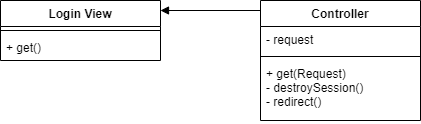

The diagram above was exported from draw.io. Its source (the exported page's mxGraphModel, read from the mxfile embedded in the PNG):
<mxGraphModel dx="1038" dy="548" grid="1" gridSize="10" guides="1" tooltips="1" connect="1" arrows="1" fold="1" page="1" pageScale="1" pageWidth="827" pageHeight="1169" math="0" shadow="0">
  <root>
    <mxCell id="0" />
    <mxCell id="1" parent="0" />
    <mxCell id="L66jB8hijuIh8jEzXqow-1" value="Login View" style="swimlane;fontStyle=1;align=center;verticalAlign=top;childLayout=stackLayout;horizontal=1;startSize=26;horizontalStack=0;resizeParent=1;resizeParentMax=0;resizeLast=0;collapsible=1;marginBottom=0;" parent="1" vertex="1">
      <mxGeometry x="240" y="140" width="160" height="60" as="geometry" />
    </mxCell>
    <mxCell id="L66jB8hijuIh8jEzXqow-3" value="" style="line;strokeWidth=1;fillColor=none;align=left;verticalAlign=middle;spacingTop=-1;spacingLeft=3;spacingRight=3;rotatable=0;labelPosition=right;points=[];portConstraint=eastwest;" parent="L66jB8hijuIh8jEzXqow-1" vertex="1">
      <mxGeometry y="26" width="160" height="8" as="geometry" />
    </mxCell>
    <mxCell id="L66jB8hijuIh8jEzXqow-4" value="+ get()" style="text;strokeColor=none;fillColor=none;align=left;verticalAlign=top;spacingLeft=4;spacingRight=4;overflow=hidden;rotatable=0;points=[[0,0.5],[1,0.5]];portConstraint=eastwest;" parent="L66jB8hijuIh8jEzXqow-1" vertex="1">
      <mxGeometry y="34" width="160" height="26" as="geometry" />
    </mxCell>
    <mxCell id="L66jB8hijuIh8jEzXqow-5" value="Controller" style="swimlane;fontStyle=1;align=center;verticalAlign=top;childLayout=stackLayout;horizontal=1;startSize=26;horizontalStack=0;resizeParent=1;resizeParentMax=0;resizeLast=0;collapsible=1;marginBottom=0;" parent="1" vertex="1">
      <mxGeometry x="500" y="140" width="160" height="120" as="geometry" />
    </mxCell>
    <mxCell id="L66jB8hijuIh8jEzXqow-6" value="- request" style="text;strokeColor=none;fillColor=none;align=left;verticalAlign=top;spacingLeft=4;spacingRight=4;overflow=hidden;rotatable=0;points=[[0,0.5],[1,0.5]];portConstraint=eastwest;" parent="L66jB8hijuIh8jEzXqow-5" vertex="1">
      <mxGeometry y="26" width="160" height="26" as="geometry" />
    </mxCell>
    <mxCell id="L66jB8hijuIh8jEzXqow-7" value="" style="line;strokeWidth=1;fillColor=none;align=left;verticalAlign=middle;spacingTop=-1;spacingLeft=3;spacingRight=3;rotatable=0;labelPosition=right;points=[];portConstraint=eastwest;" parent="L66jB8hijuIh8jEzXqow-5" vertex="1">
      <mxGeometry y="52" width="160" height="8" as="geometry" />
    </mxCell>
    <mxCell id="L66jB8hijuIh8jEzXqow-8" value="+ get(Request)&#10;- destroySession()&#10;- redirect()" style="text;strokeColor=none;fillColor=none;align=left;verticalAlign=top;spacingLeft=4;spacingRight=4;overflow=hidden;rotatable=0;points=[[0,0.5],[1,0.5]];portConstraint=eastwest;" parent="L66jB8hijuIh8jEzXqow-5" vertex="1">
      <mxGeometry y="60" width="160" height="60" as="geometry" />
    </mxCell>
    <mxCell id="L66jB8hijuIh8jEzXqow-10" value="" style="html=1;verticalAlign=bottom;endArrow=block;" parent="1" edge="1">
      <mxGeometry width="80" relative="1" as="geometry">
        <mxPoint x="500" y="150" as="sourcePoint" />
        <mxPoint x="400" y="150" as="targetPoint" />
      </mxGeometry>
    </mxCell>
  </root>
</mxGraphModel>